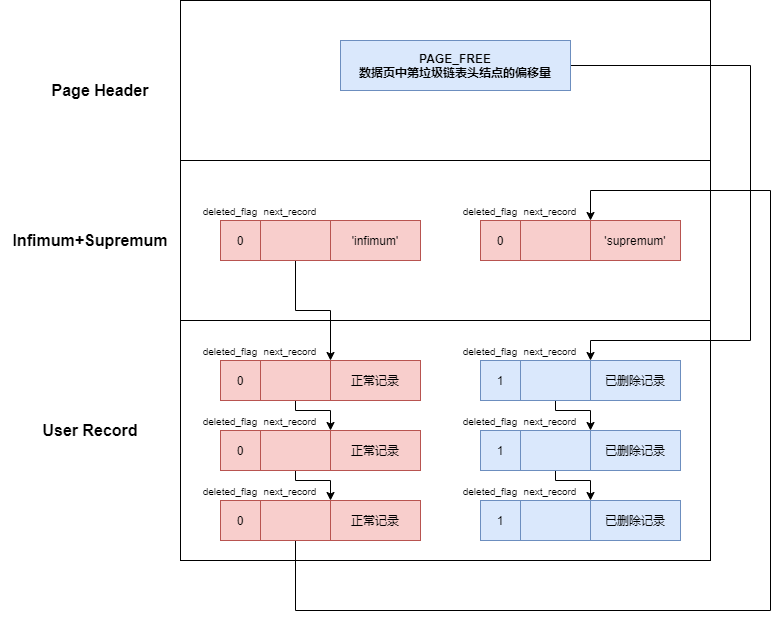

The diagram above was exported from draw.io. Its source (the exported page's mxGraphModel, read from the mxfile embedded in the PNG):
<mxGraphModel dx="1024" dy="1761" grid="1" gridSize="10" guides="1" tooltips="1" connect="1" arrows="1" fold="1" page="1" pageScale="1" pageWidth="827" pageHeight="1169" math="0" shadow="0">
  <root>
    <mxCell id="0" />
    <mxCell id="1" parent="0" />
    <mxCell id="vsgk2WJ-PJaDkOgEDA4B-1" value="" style="rounded=0;whiteSpace=wrap;html=1;" vertex="1" parent="1">
      <mxGeometry x="200" y="110" width="530" height="240" as="geometry" />
    </mxCell>
    <mxCell id="vsgk2WJ-PJaDkOgEDA4B-2" value="&lt;b&gt;&lt;font style=&quot;font-size: 16px&quot;&gt;User Record&lt;/font&gt;&lt;/b&gt;" style="text;html=1;strokeColor=none;fillColor=none;align=center;verticalAlign=middle;whiteSpace=wrap;rounded=0;" vertex="1" parent="1">
      <mxGeometry x="20" y="210" width="180" height="20" as="geometry" />
    </mxCell>
    <mxCell id="vsgk2WJ-PJaDkOgEDA4B-3" value="0" style="rounded=0;whiteSpace=wrap;html=1;fillColor=#f8cecc;strokeColor=#b85450;" vertex="1" parent="1">
      <mxGeometry x="240" y="150" width="40" height="40" as="geometry" />
    </mxCell>
    <mxCell id="vsgk2WJ-PJaDkOgEDA4B-4" value="&lt;font style=&quot;font-size: 10px&quot;&gt;deleted_flag&lt;/font&gt;" style="text;html=1;strokeColor=none;fillColor=none;align=center;verticalAlign=middle;whiteSpace=wrap;rounded=0;" vertex="1" parent="1">
      <mxGeometry x="230" y="130" width="40" height="20" as="geometry" />
    </mxCell>
    <mxCell id="vsgk2WJ-PJaDkOgEDA4B-5" value="正常记录" style="rounded=0;whiteSpace=wrap;html=1;fillColor=#f8cecc;strokeColor=#b85450;" vertex="1" parent="1">
      <mxGeometry x="350" y="150" width="90" height="40" as="geometry" />
    </mxCell>
    <mxCell id="vsgk2WJ-PJaDkOgEDA4B-78" style="edgeStyle=orthogonalEdgeStyle;rounded=0;orthogonalLoop=1;jettySize=auto;html=1;exitX=0.5;exitY=1;exitDx=0;exitDy=0;entryX=0;entryY=0;entryDx=0;entryDy=0;" edge="1" parent="1" source="vsgk2WJ-PJaDkOgEDA4B-12" target="vsgk2WJ-PJaDkOgEDA4B-54">
      <mxGeometry relative="1" as="geometry">
        <Array as="points">
          <mxPoint x="315" y="200" />
          <mxPoint x="350" y="200" />
        </Array>
      </mxGeometry>
    </mxCell>
    <mxCell id="vsgk2WJ-PJaDkOgEDA4B-12" value="" style="rounded=0;whiteSpace=wrap;html=1;fillColor=#f8cecc;strokeColor=#b85450;" vertex="1" parent="1">
      <mxGeometry x="280" y="150" width="70" height="40" as="geometry" />
    </mxCell>
    <mxCell id="vsgk2WJ-PJaDkOgEDA4B-13" value="&lt;font style=&quot;font-size: 10px&quot;&gt;next_record&lt;/font&gt;" style="text;html=1;strokeColor=none;fillColor=none;align=center;verticalAlign=middle;whiteSpace=wrap;rounded=0;" vertex="1" parent="1">
      <mxGeometry x="290" y="130" width="40" height="20" as="geometry" />
    </mxCell>
    <mxCell id="vsgk2WJ-PJaDkOgEDA4B-24" value="" style="rounded=0;whiteSpace=wrap;html=1;" vertex="1" parent="1">
      <mxGeometry x="200" y="-50" width="530" height="160" as="geometry" />
    </mxCell>
    <mxCell id="vsgk2WJ-PJaDkOgEDA4B-25" value="&lt;b&gt;&lt;font style=&quot;font-size: 16px&quot;&gt;Infimum+Supremum&lt;/font&gt;&lt;/b&gt;" style="text;html=1;strokeColor=none;fillColor=none;align=center;verticalAlign=middle;whiteSpace=wrap;rounded=0;" vertex="1" parent="1">
      <mxGeometry x="20" y="20" width="180" height="20" as="geometry" />
    </mxCell>
    <mxCell id="vsgk2WJ-PJaDkOgEDA4B-26" value="0" style="rounded=0;whiteSpace=wrap;html=1;fillColor=#f8cecc;strokeColor=#b85450;" vertex="1" parent="1">
      <mxGeometry x="240" y="10" width="40" height="40" as="geometry" />
    </mxCell>
    <mxCell id="vsgk2WJ-PJaDkOgEDA4B-27" value="&lt;font style=&quot;font-size: 10px&quot;&gt;deleted_flag&lt;/font&gt;" style="text;html=1;strokeColor=none;fillColor=none;align=center;verticalAlign=middle;whiteSpace=wrap;rounded=0;" vertex="1" parent="1">
      <mxGeometry x="230" y="-10" width="40" height="20" as="geometry" />
    </mxCell>
    <mxCell id="vsgk2WJ-PJaDkOgEDA4B-28" value="'infimum'" style="rounded=0;whiteSpace=wrap;html=1;fillColor=#f8cecc;strokeColor=#b85450;" vertex="1" parent="1">
      <mxGeometry x="350" y="10" width="90" height="40" as="geometry" />
    </mxCell>
    <mxCell id="vsgk2WJ-PJaDkOgEDA4B-77" style="edgeStyle=orthogonalEdgeStyle;rounded=0;orthogonalLoop=1;jettySize=auto;html=1;exitX=0.5;exitY=1;exitDx=0;exitDy=0;entryX=1;entryY=0;entryDx=0;entryDy=0;" edge="1" parent="1" source="vsgk2WJ-PJaDkOgEDA4B-29" target="vsgk2WJ-PJaDkOgEDA4B-12">
      <mxGeometry relative="1" as="geometry" />
    </mxCell>
    <mxCell id="vsgk2WJ-PJaDkOgEDA4B-29" value="" style="rounded=0;whiteSpace=wrap;html=1;fillColor=#f8cecc;strokeColor=#b85450;" vertex="1" parent="1">
      <mxGeometry x="280" y="10" width="70" height="40" as="geometry" />
    </mxCell>
    <mxCell id="vsgk2WJ-PJaDkOgEDA4B-30" value="&lt;font style=&quot;font-size: 10px&quot;&gt;next_record&lt;/font&gt;" style="text;html=1;strokeColor=none;fillColor=none;align=center;verticalAlign=middle;whiteSpace=wrap;rounded=0;" vertex="1" parent="1">
      <mxGeometry x="290" y="-10" width="40" height="20" as="geometry" />
    </mxCell>
    <mxCell id="vsgk2WJ-PJaDkOgEDA4B-31" value="0" style="rounded=0;whiteSpace=wrap;html=1;fillColor=#f8cecc;strokeColor=#b85450;" vertex="1" parent="1">
      <mxGeometry x="500" y="10" width="40" height="40" as="geometry" />
    </mxCell>
    <mxCell id="vsgk2WJ-PJaDkOgEDA4B-32" value="&lt;font style=&quot;font-size: 10px&quot;&gt;deleted_flag&lt;/font&gt;" style="text;html=1;strokeColor=none;fillColor=none;align=center;verticalAlign=middle;whiteSpace=wrap;rounded=0;" vertex="1" parent="1">
      <mxGeometry x="490" y="-10" width="40" height="20" as="geometry" />
    </mxCell>
    <mxCell id="vsgk2WJ-PJaDkOgEDA4B-33" value="'supremum'" style="rounded=0;whiteSpace=wrap;html=1;fillColor=#f8cecc;strokeColor=#b85450;" vertex="1" parent="1">
      <mxGeometry x="610" y="10" width="90" height="40" as="geometry" />
    </mxCell>
    <mxCell id="vsgk2WJ-PJaDkOgEDA4B-34" value="" style="rounded=0;whiteSpace=wrap;html=1;fillColor=#f8cecc;strokeColor=#b85450;" vertex="1" parent="1">
      <mxGeometry x="540" y="10" width="70" height="40" as="geometry" />
    </mxCell>
    <mxCell id="vsgk2WJ-PJaDkOgEDA4B-35" value="&lt;font style=&quot;font-size: 10px&quot;&gt;next_record&lt;/font&gt;" style="text;html=1;strokeColor=none;fillColor=none;align=center;verticalAlign=middle;whiteSpace=wrap;rounded=0;" vertex="1" parent="1">
      <mxGeometry x="550" y="-10" width="40" height="20" as="geometry" />
    </mxCell>
    <mxCell id="vsgk2WJ-PJaDkOgEDA4B-52" value="0" style="rounded=0;whiteSpace=wrap;html=1;fillColor=#f8cecc;strokeColor=#b85450;" vertex="1" parent="1">
      <mxGeometry x="240" y="220" width="40" height="40" as="geometry" />
    </mxCell>
    <mxCell id="vsgk2WJ-PJaDkOgEDA4B-53" value="&lt;font style=&quot;font-size: 10px&quot;&gt;deleted_flag&lt;/font&gt;" style="text;html=1;strokeColor=none;fillColor=none;align=center;verticalAlign=middle;whiteSpace=wrap;rounded=0;" vertex="1" parent="1">
      <mxGeometry x="230" y="200" width="40" height="20" as="geometry" />
    </mxCell>
    <mxCell id="vsgk2WJ-PJaDkOgEDA4B-54" value="正常记录" style="rounded=0;whiteSpace=wrap;html=1;fillColor=#f8cecc;strokeColor=#b85450;" vertex="1" parent="1">
      <mxGeometry x="350" y="220" width="90" height="40" as="geometry" />
    </mxCell>
    <mxCell id="vsgk2WJ-PJaDkOgEDA4B-79" style="edgeStyle=orthogonalEdgeStyle;rounded=0;orthogonalLoop=1;jettySize=auto;html=1;exitX=0.5;exitY=1;exitDx=0;exitDy=0;entryX=0;entryY=0;entryDx=0;entryDy=0;" edge="1" parent="1" source="vsgk2WJ-PJaDkOgEDA4B-55" target="vsgk2WJ-PJaDkOgEDA4B-59">
      <mxGeometry relative="1" as="geometry">
        <Array as="points">
          <mxPoint x="315" y="270" />
          <mxPoint x="350" y="270" />
        </Array>
      </mxGeometry>
    </mxCell>
    <mxCell id="vsgk2WJ-PJaDkOgEDA4B-55" value="" style="rounded=0;whiteSpace=wrap;html=1;fillColor=#f8cecc;strokeColor=#b85450;" vertex="1" parent="1">
      <mxGeometry x="280" y="220" width="70" height="40" as="geometry" />
    </mxCell>
    <mxCell id="vsgk2WJ-PJaDkOgEDA4B-56" value="&lt;font style=&quot;font-size: 10px&quot;&gt;next_record&lt;/font&gt;" style="text;html=1;strokeColor=none;fillColor=none;align=center;verticalAlign=middle;whiteSpace=wrap;rounded=0;" vertex="1" parent="1">
      <mxGeometry x="290" y="200" width="40" height="20" as="geometry" />
    </mxCell>
    <mxCell id="vsgk2WJ-PJaDkOgEDA4B-57" value="0" style="rounded=0;whiteSpace=wrap;html=1;fillColor=#f8cecc;strokeColor=#b85450;" vertex="1" parent="1">
      <mxGeometry x="240" y="290" width="40" height="40" as="geometry" />
    </mxCell>
    <mxCell id="vsgk2WJ-PJaDkOgEDA4B-58" value="&lt;font style=&quot;font-size: 10px&quot;&gt;deleted_flag&lt;/font&gt;" style="text;html=1;strokeColor=none;fillColor=none;align=center;verticalAlign=middle;whiteSpace=wrap;rounded=0;" vertex="1" parent="1">
      <mxGeometry x="230" y="270" width="40" height="20" as="geometry" />
    </mxCell>
    <mxCell id="vsgk2WJ-PJaDkOgEDA4B-59" value="正常记录" style="rounded=0;whiteSpace=wrap;html=1;fillColor=#f8cecc;strokeColor=#b85450;" vertex="1" parent="1">
      <mxGeometry x="350" y="290" width="90" height="40" as="geometry" />
    </mxCell>
    <mxCell id="vsgk2WJ-PJaDkOgEDA4B-80" style="edgeStyle=orthogonalEdgeStyle;rounded=0;orthogonalLoop=1;jettySize=auto;html=1;exitX=0.5;exitY=1;exitDx=0;exitDy=0;entryX=0;entryY=0;entryDx=0;entryDy=0;" edge="1" parent="1" source="vsgk2WJ-PJaDkOgEDA4B-60" target="vsgk2WJ-PJaDkOgEDA4B-33">
      <mxGeometry relative="1" as="geometry">
        <Array as="points">
          <mxPoint x="315" y="400" />
          <mxPoint x="790" y="400" />
          <mxPoint x="790" y="-20" />
          <mxPoint x="610" y="-20" />
        </Array>
      </mxGeometry>
    </mxCell>
    <mxCell id="vsgk2WJ-PJaDkOgEDA4B-60" value="" style="rounded=0;whiteSpace=wrap;html=1;fillColor=#f8cecc;strokeColor=#b85450;" vertex="1" parent="1">
      <mxGeometry x="280" y="290" width="70" height="40" as="geometry" />
    </mxCell>
    <mxCell id="vsgk2WJ-PJaDkOgEDA4B-61" value="&lt;font style=&quot;font-size: 10px&quot;&gt;next_record&lt;/font&gt;" style="text;html=1;strokeColor=none;fillColor=none;align=center;verticalAlign=middle;whiteSpace=wrap;rounded=0;" vertex="1" parent="1">
      <mxGeometry x="290" y="270" width="40" height="20" as="geometry" />
    </mxCell>
    <mxCell id="vsgk2WJ-PJaDkOgEDA4B-62" value="1" style="rounded=0;whiteSpace=wrap;html=1;fillColor=#dae8fc;strokeColor=#6c8ebf;" vertex="1" parent="1">
      <mxGeometry x="500" y="150" width="40" height="40" as="geometry" />
    </mxCell>
    <mxCell id="vsgk2WJ-PJaDkOgEDA4B-63" value="&lt;font style=&quot;font-size: 10px&quot;&gt;deleted_flag&lt;/font&gt;" style="text;html=1;strokeColor=none;fillColor=none;align=center;verticalAlign=middle;whiteSpace=wrap;rounded=0;" vertex="1" parent="1">
      <mxGeometry x="490" y="130" width="40" height="20" as="geometry" />
    </mxCell>
    <mxCell id="vsgk2WJ-PJaDkOgEDA4B-64" value="已删除记录" style="rounded=0;whiteSpace=wrap;html=1;fillColor=#dae8fc;strokeColor=#6c8ebf;" vertex="1" parent="1">
      <mxGeometry x="610" y="150" width="90" height="40" as="geometry" />
    </mxCell>
    <mxCell id="vsgk2WJ-PJaDkOgEDA4B-87" style="edgeStyle=orthogonalEdgeStyle;rounded=0;orthogonalLoop=1;jettySize=auto;html=1;exitX=0.5;exitY=1;exitDx=0;exitDy=0;entryX=0;entryY=0;entryDx=0;entryDy=0;" edge="1" parent="1" source="vsgk2WJ-PJaDkOgEDA4B-65" target="vsgk2WJ-PJaDkOgEDA4B-69">
      <mxGeometry relative="1" as="geometry">
        <Array as="points">
          <mxPoint x="575" y="200" />
          <mxPoint x="610" y="200" />
        </Array>
      </mxGeometry>
    </mxCell>
    <mxCell id="vsgk2WJ-PJaDkOgEDA4B-65" value="" style="rounded=0;whiteSpace=wrap;html=1;fillColor=#dae8fc;strokeColor=#6c8ebf;" vertex="1" parent="1">
      <mxGeometry x="540" y="150" width="70" height="40" as="geometry" />
    </mxCell>
    <mxCell id="vsgk2WJ-PJaDkOgEDA4B-66" value="&lt;font style=&quot;font-size: 10px&quot;&gt;next_record&lt;/font&gt;" style="text;html=1;strokeColor=none;fillColor=none;align=center;verticalAlign=middle;whiteSpace=wrap;rounded=0;" vertex="1" parent="1">
      <mxGeometry x="550" y="130" width="40" height="20" as="geometry" />
    </mxCell>
    <mxCell id="vsgk2WJ-PJaDkOgEDA4B-67" value="1" style="rounded=0;whiteSpace=wrap;html=1;fillColor=#dae8fc;strokeColor=#6c8ebf;" vertex="1" parent="1">
      <mxGeometry x="500" y="220" width="40" height="40" as="geometry" />
    </mxCell>
    <mxCell id="vsgk2WJ-PJaDkOgEDA4B-68" value="&lt;font style=&quot;font-size: 10px&quot;&gt;deleted_flag&lt;/font&gt;" style="text;html=1;strokeColor=none;fillColor=none;align=center;verticalAlign=middle;whiteSpace=wrap;rounded=0;" vertex="1" parent="1">
      <mxGeometry x="490" y="200" width="40" height="20" as="geometry" />
    </mxCell>
    <mxCell id="vsgk2WJ-PJaDkOgEDA4B-69" value="已删除记录" style="rounded=0;whiteSpace=wrap;html=1;fillColor=#dae8fc;strokeColor=#6c8ebf;" vertex="1" parent="1">
      <mxGeometry x="610" y="220" width="90" height="40" as="geometry" />
    </mxCell>
    <mxCell id="vsgk2WJ-PJaDkOgEDA4B-88" style="edgeStyle=orthogonalEdgeStyle;rounded=0;orthogonalLoop=1;jettySize=auto;html=1;exitX=0.5;exitY=1;exitDx=0;exitDy=0;entryX=0;entryY=0;entryDx=0;entryDy=0;" edge="1" parent="1" source="vsgk2WJ-PJaDkOgEDA4B-70" target="vsgk2WJ-PJaDkOgEDA4B-74">
      <mxGeometry relative="1" as="geometry">
        <Array as="points">
          <mxPoint x="575" y="270" />
          <mxPoint x="610" y="270" />
        </Array>
      </mxGeometry>
    </mxCell>
    <mxCell id="vsgk2WJ-PJaDkOgEDA4B-70" value="" style="rounded=0;whiteSpace=wrap;html=1;fillColor=#dae8fc;strokeColor=#6c8ebf;" vertex="1" parent="1">
      <mxGeometry x="540" y="220" width="70" height="40" as="geometry" />
    </mxCell>
    <mxCell id="vsgk2WJ-PJaDkOgEDA4B-71" value="&lt;font style=&quot;font-size: 10px&quot;&gt;next_record&lt;/font&gt;" style="text;html=1;strokeColor=none;fillColor=none;align=center;verticalAlign=middle;whiteSpace=wrap;rounded=0;" vertex="1" parent="1">
      <mxGeometry x="550" y="200" width="40" height="20" as="geometry" />
    </mxCell>
    <mxCell id="vsgk2WJ-PJaDkOgEDA4B-72" value="1" style="rounded=0;whiteSpace=wrap;html=1;fillColor=#dae8fc;strokeColor=#6c8ebf;" vertex="1" parent="1">
      <mxGeometry x="500" y="290" width="40" height="40" as="geometry" />
    </mxCell>
    <mxCell id="vsgk2WJ-PJaDkOgEDA4B-73" value="&lt;font style=&quot;font-size: 10px&quot;&gt;deleted_flag&lt;/font&gt;" style="text;html=1;strokeColor=none;fillColor=none;align=center;verticalAlign=middle;whiteSpace=wrap;rounded=0;" vertex="1" parent="1">
      <mxGeometry x="490" y="270" width="40" height="20" as="geometry" />
    </mxCell>
    <mxCell id="vsgk2WJ-PJaDkOgEDA4B-74" value="已删除记录" style="rounded=0;whiteSpace=wrap;html=1;fillColor=#dae8fc;strokeColor=#6c8ebf;" vertex="1" parent="1">
      <mxGeometry x="610" y="290" width="90" height="40" as="geometry" />
    </mxCell>
    <mxCell id="vsgk2WJ-PJaDkOgEDA4B-75" value="" style="rounded=0;whiteSpace=wrap;html=1;fillColor=#dae8fc;strokeColor=#6c8ebf;" vertex="1" parent="1">
      <mxGeometry x="540" y="290" width="70" height="40" as="geometry" />
    </mxCell>
    <mxCell id="vsgk2WJ-PJaDkOgEDA4B-76" value="&lt;font style=&quot;font-size: 10px&quot;&gt;next_record&lt;/font&gt;" style="text;html=1;strokeColor=none;fillColor=none;align=center;verticalAlign=middle;whiteSpace=wrap;rounded=0;" vertex="1" parent="1">
      <mxGeometry x="550" y="270" width="40" height="20" as="geometry" />
    </mxCell>
    <mxCell id="vsgk2WJ-PJaDkOgEDA4B-83" value="" style="rounded=0;whiteSpace=wrap;html=1;" vertex="1" parent="1">
      <mxGeometry x="200" y="-210" width="530" height="160" as="geometry" />
    </mxCell>
    <mxCell id="vsgk2WJ-PJaDkOgEDA4B-84" value="&lt;b&gt;&lt;font style=&quot;font-size: 16px&quot;&gt;Page Header&lt;/font&gt;&lt;/b&gt;" style="text;html=1;strokeColor=none;fillColor=none;align=center;verticalAlign=middle;whiteSpace=wrap;rounded=0;" vertex="1" parent="1">
      <mxGeometry x="30" y="-130" width="180" height="20" as="geometry" />
    </mxCell>
    <mxCell id="vsgk2WJ-PJaDkOgEDA4B-86" style="edgeStyle=orthogonalEdgeStyle;rounded=0;orthogonalLoop=1;jettySize=auto;html=1;exitX=1;exitY=0.5;exitDx=0;exitDy=0;entryX=0;entryY=0;entryDx=0;entryDy=0;" edge="1" parent="1" source="vsgk2WJ-PJaDkOgEDA4B-85" target="vsgk2WJ-PJaDkOgEDA4B-64">
      <mxGeometry relative="1" as="geometry">
        <Array as="points">
          <mxPoint x="770" y="-145" />
          <mxPoint x="770" y="130" />
          <mxPoint x="610" y="130" />
        </Array>
      </mxGeometry>
    </mxCell>
    <mxCell id="vsgk2WJ-PJaDkOgEDA4B-85" value="&lt;b&gt;PAGE_FREE&lt;br&gt;数据页中第垃圾链表头结点的偏移量&lt;/b&gt;" style="rounded=0;whiteSpace=wrap;html=1;fillColor=#dae8fc;strokeColor=#6c8ebf;" vertex="1" parent="1">
      <mxGeometry x="360" y="-170" width="230" height="50" as="geometry" />
    </mxCell>
  </root>
</mxGraphModel>